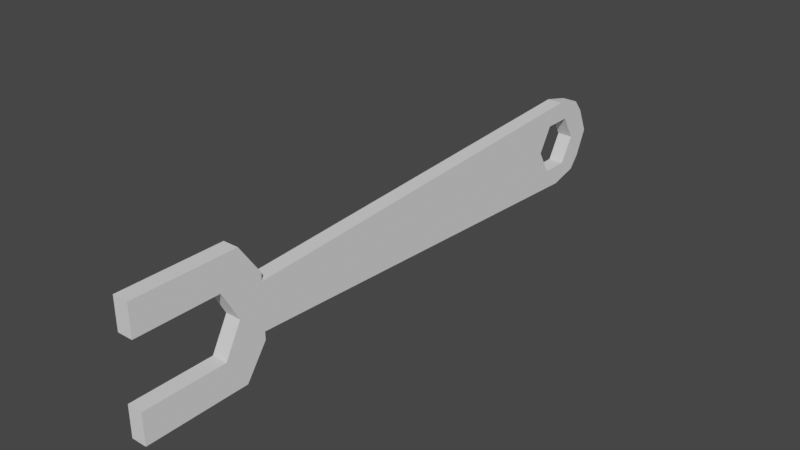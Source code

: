 # Source: schraubenschluessel2.blend  (saved by Blender 2.83.19; exported with 4.5.12 LTS)
import bpy
from mathutils import Matrix  # noqa: F401  (used for matrix-valued properties, if any)

bpy.ops.wm.read_factory_settings(use_empty=True)
scene = bpy.context.scene
scene.name = 'Scene'

# ---- collections
col_collection = bpy.data.collections.new('Collection'); scene.collection.children.link(col_collection)

# ---- world
world_world = bpy.data.worlds.new('World'); scene.world = world_world
world_world.use_nodes = True; world_world.node_tree.nodes.clear()
_N = world_world.node_tree.nodes; _L = world_world.node_tree.links
n0 = _N.new('ShaderNodeOutputWorld'); n0.name = 'World Output'; n0.location = (300, 300)
n1 = _N.new('ShaderNodeBackground'); n1.name = 'Background'; n1.location = (10, 300)
n1.inputs[0].default_value = (0.05088, 0.05088, 0.05088, 1.0)
_L.new(n1.outputs[0], n0.inputs[0])
n0.is_active_output = True
world_world.color = (0.05088, 0.05088, 0.05088)
world_world.use_sun_shadow = False
world_world.sun_shadow_jitter_overblur = 0.0

# ---- meshes
me_cube_001 = bpy.data.meshes.new('Cube.001')
me_cube_001.from_pydata([(-1.0, -1.0, -1.0), (-1.0, -1.0, 1.0), (-1.0, 0.65, -1.0), (-1.0, 0.65, 1.0), (1.0, -1.0, -1.0), (1.0, -1.0, 1.0), (1.0, 0.65, -1.0), (1.0, 0.65, 1.0), (-1.0, -1.0, -0.5), (-1.0, 1.0, 0.3691), (-1.0, -1.0, 0.5), (-1.0, 1.0, 0.5), (-1.0, 1.0, 0.0), (-1.0, 1.0, -0.5), (1.0, 1.0, 0.5), (1.0, 1.0, 0.0), (1.0, 1.0, -0.5), (1.0, -1.0, 0.5), (1.0, 1.0, 0.3691), (1.0, -1.0, -0.5), (-1.0, 0.3269, -0.5), (-1.0, 0.5993, 0.0), (-1.0, 0.3269, 0.5), (1.0, 0.3269, 0.5), (1.0, 0.5993, 0.0), (1.0, 0.3269, -0.5), (-1.0, 1.0, -0.3691), (1.0, 1.0, -0.3691), (-1.0, 7.879, -0.7359), (1.0, 7.879, -0.7359), (-1.0, 7.879, 0.7359), (-1.0, 8.701, 0.0), (1.0, 7.879, 0.7359), (1.0, 8.701, 0.0), (-1.0, 1.0, 0.125), (1.0, 1.0, 0.125), (-1.0, 8.517, 0.4142), (1.0, 8.517, 0.4142), (1.0, 1.0, -0.125), (-1.0, 1.0, -0.125), (1.0, 8.517, -0.4142), (-1.0, 8.517, -0.4142), (-1.0, 1.0, 0.2471), (1.0, 1.0, 0.2471), (-1.0, 8.349, 0.6213), (1.0, 8.349, 0.6213), (1.0, 1.0, -0.2471), (-1.0, 1.0, -0.2471), (1.0, 8.349, -0.6213), (-1.0, 8.349, -0.6213), (1.0, 8.276, -5.464e-09), (-1.0, 8.276, 5.464e-09), (1.0, 7.571, 0.407), (1.0, 7.554, 0.3772), (-1.0, 7.554, 0.3772), (-1.0, 7.571, 0.407), (1.0, 8.041, 0.407), (1.0, 8.048, 0.3962), (-1.0, 8.048, 0.3962), (-1.0, 8.041, 0.407), (1.0, 7.336, 3.562e-08), (-1.0, 7.336, 4.655e-08), (1.0, 8.048, -0.3962), (-1.0, 8.041, -0.407), (-1.0, 8.048, -0.3962), (1.0, 8.041, -0.407), (-1.0, 7.571, -0.407), (1.0, 7.571, -0.407), (1.0, 7.554, -0.3772), (-1.0, 7.554, -0.3772)], [], [(10, 1, 3, 11), (11, 3, 7, 14), (14, 7, 5, 17), (17, 5, 1, 10), (2, 6, 4, 0), (7, 3, 1, 5), (4, 19, 8, 0), (8, 19, 25, 20), (17, 10, 22, 23), (6, 16, 19, 4), (15, 35, 43, 18, 14, 17, 23, 24, 25, 19, 16, 27, 46, 38), (27, 26, 28, 29), (2, 13, 16, 6), (42, 9, 30, 44), (9, 11, 14, 18), (0, 8, 13, 2), (25, 24, 21, 20), (24, 23, 22, 21), (13, 26, 27, 16), (11, 9, 42, 34, 12, 39, 47, 26, 13, 8, 20, 21, 22), (44, 30, 32, 45), (41, 31, 33, 40), (39, 12, 61, 69), (35, 15, 60, 53), (9, 18, 32, 30), (46, 27, 29, 48), (43, 35, 53, 52, 56, 57, 37, 45), (31, 36, 37, 33), (12, 34, 54, 61), (15, 38, 68, 60), (47, 39, 69, 66, 63, 64, 41, 49), (49, 41, 40, 48), (18, 43, 45, 32), (36, 44, 45, 37), (34, 42, 44, 36, 58, 59, 55, 54), (28, 49, 48, 29), (26, 47, 49, 28), (38, 46, 48, 40, 62, 65, 67, 68), (51, 50, 57, 56, 59, 58), (59, 56, 52, 55), (61, 60, 68, 67, 66, 69), (55, 52, 53, 60, 61, 54), (64, 51, 31, 41), (51, 58, 36, 31), (50, 62, 40, 33), (63, 65, 62, 50, 51, 64), (66, 67, 65, 63), (57, 50, 33, 37)])
_uv = me_cube_001.uv_layers.new(name='UVMap')
_uv.uv.foreach_set('vector', [0.5625, 0.0, 0.625, 0.0, 0.625, 0.25, 0.5625, 0.25, 0.5625, 0.25, 0.625, 0.25, 0.625, 0.5, 0.5625, 0.5, 0.5625, 0.5, 0.625, 0.5, 0.625, 0.75, 0.5625, 0.75, 0.5625, 0.75, 0.625, 0.75, 0.625, 1.0, 0.5625, 1.0, 0.125, 0.5, 0.375, 0.5, 0.375, 0.75, 0.125, 0.75, 0.625, 0.5, 0.875, 0.5, 0.875, 0.75, 0.625, 0.75, 0.375, 0.75, 0.4375, 0.75, 0.4375, 1.0, 0.375, 1.0, 0.4375, 1.0, 0.4375, 0.75, 0.4375, 0.75, 0.4375, 1.0, 0.5625, 0.75, 0.5625, 1.0, 0.5625, 1.0, 0.5625, 0.75, 0.375, 0.5, 0.4375, 0.5, 0.4375, 0.75, 0.375, 0.75, 0.5, 0.5, 0.5156, 0.5, 0.5234, 0.5, 0.5312, 0.5, 0.5625, 0.5, 0.5625, 0.75, 0.5625, 0.75, 0.5, 0.75, 0.4375, 0.75, 0.4375, 0.75, 0.4375, 0.5, 0.4688, 0.5, 0.4766, 0.5, 0.4844, 0.5, 0.4688, 0.5, 0.4688, 0.25, 0.4688, 0.25, 0.4688, 0.5, 0.375, 0.25, 0.4375, 0.25, 0.4375, 0.5, 0.375, 0.5, 0.5234, 0.25, 0.5312, 0.25, 0.5312, 0.25, 0.5234, 0.25, 0.5312, 0.25, 0.5625, 0.25, 0.5625, 0.5, 0.5312, 0.5, 0.375, 0.0, 0.4375, 0.0, 0.4375, 0.25, 0.375, 0.25, 0.4375, 0.75, 0.5, 0.75, 0.5, 1.0, 0.4375, 1.0, 0.5, 0.75, 0.5625, 0.75, 0.5625, 1.0, 0.5, 1.0, 0.4375, 0.25, 0.4688, 0.25, 0.4688, 0.5, 0.4375, 0.5, 0.5625, 0.25, 0.5312, 0.25, 0.5234, 0.25, 0.5156, 0.25, 0.5, 0.25, 0.4844, 0.25, 0.4766, 0.25, 0.4688, 0.25, 0.4375, 0.25, 0.4375, 1.0, 0.4375, 1.0, 0.5, 1.0, 0.5625, 1.0, 0.5234, 0.25, 0.5312, 0.25, 0.5312, 0.5, 0.5234, 0.5, 0.4844, 0.25, 0.5, 0.25, 0.5, 0.5, 0.4844, 0.5, 0.4844, 0.25, 0.5, 0.25, 0.5, 0.25, 0.4844, 0.25, 0.5156, 0.5, 0.5, 0.5, 0.5, 0.5, 0.5156, 0.5, 0.5312, 0.25, 0.5312, 0.5, 0.5312, 0.5, 0.5312, 0.25, 0.4766, 0.5, 0.4688, 0.5, 0.4688, 0.5, 0.4766, 0.5, 0.5234, 0.5, 0.5156, 0.5, 0.5156, 0.5, 0.5167, 0.5, 0.516, 0.5, 0.5156, 0.5, 0.5156, 0.5, 0.5234, 0.5, 0.5, 0.25, 0.5156, 0.25, 0.5156, 0.5, 0.5, 0.5, 0.5, 0.25, 0.5156, 0.25, 0.5156, 0.25, 0.5, 0.25, 0.5, 0.5, 0.4844, 0.5, 0.4844, 0.5, 0.5, 0.5, 0.4766, 0.25, 0.4844, 0.25, 0.4844, 0.25, 0.4833, 0.25, 0.484, 0.25, 0.4844, 0.25, 0.4844, 0.25, 0.4766, 0.25, 0.4766, 0.25, 0.4844, 0.25, 0.4844, 0.5, 0.4766, 0.5, 0.5312, 0.5, 0.5234, 0.5, 0.5234, 0.5, 0.5312, 0.5, 0.5156, 0.25, 0.5234, 0.25, 0.5234, 0.5, 0.5156, 0.5, 0.5156, 0.25, 0.5234, 0.25, 0.5234, 0.25, 0.5156, 0.25, 0.5156, 0.25, 0.516, 0.25, 0.5167, 0.25, 0.5156, 0.25, 0.4688, 0.25, 0.4766, 0.25, 0.4766, 0.5, 0.4688, 0.5, 0.4688, 0.25, 0.4766, 0.25, 0.4766, 0.25, 0.4688, 0.25, 0.4844, 0.5, 0.4766, 0.5, 0.4766, 0.5, 0.4844, 0.5, 0.4844, 0.5, 0.484, 0.5, 0.4833, 0.5, 0.4844, 0.5, -8.941e-08, 0.7188, -8.941e-08, 0.7812, 0.1622, 0.7812, 0.1667, 0.7812, 0.1667, 0.7188, 0.1622, 0.7188, 0.1667, 0.7188, 0.1667, 0.7812, 0.3333, 0.7812, 0.3333, 0.7188, 0.5, 0.7188, 0.5, 0.7812, 0.6544, 0.7812, 0.6667, 0.7813, 0.6667, 0.7188, 0.6544, 0.7187, 0.3333, 0.7188, 0.3333, 0.7812, 0.3456, 0.7812, 0.5, 0.7812, 0.5, 0.7188, 0.3456, 0.7188, 0.4844, 0.25, 0.5, 0.25, 0.5, 0.25, 0.4844, 0.25, 0.5, 0.25, 0.5156, 0.25, 0.5156, 0.25, 0.5, 0.25, 0.5, 0.5, 0.4844, 0.5, 0.4844, 0.5, 0.5, 0.5, 0.8333, 0.7188, 0.8333, 0.7813, 0.8378, 0.7813, 1.0, 0.7812, 1.0, 0.7188, 0.8378, 0.7187, 0.6667, 0.7188, 0.6667, 0.7813, 0.8333, 0.7813, 0.8333, 0.7188, 0.5156, 0.5, 0.5, 0.5, 0.5, 0.5, 0.5156, 0.5])
me_cube_001.use_remesh_fix_poles = True
me_cube_001.use_remesh_preserve_attributes = False
me_cube_001.use_mirror_vertex_groups = False
me_cube_001.update()

# ---- objects
ob_cube = bpy.data.objects.new('Cube', me_cube_001)

# ---- transforms, parenting, visibility, modifiers, constraints
ob_cube.location = (0.0, 0.0, 0.0)
ob_cube.scale = (0.125, 1.0, 1.0)
ob_cube.lineart.crease_threshold = 0.0

# ---- collection membership
col_collection.objects.link(ob_cube)

# ---- scene / render settings (as saved in the file)
scene.frame_start = 1; scene.frame_end = 250; scene.frame_set(5)
scene.render.engine = 'BLENDER_EEVEE_NEXT'
scene.cycles.use_denoising = False
scene.cycles.samples = 128
scene.cycles.sampling_pattern = 'TABULATED_SOBOL'
scene.cycles.use_adaptive_sampling = False
scene.cycles.use_light_tree = False
scene.view_settings.view_transform = 'Filmic'
bpy.context.view_layer.update()

# ---- added for rendering (the .blend has no active camera and no usable light): camera, sun
cam_auto = bpy.data.cameras.new('AutoCamera')
cam_auto.lens = 50.0
cam_auto.sensor_width = 36.0
cam_auto.clip_end = 1000.0
ob_auto_camera = bpy.data.objects.new('AutoCamera', cam_auto)
scene.collection.objects.link(ob_auto_camera)
ob_auto_camera.location = (9.16706, -7.1501, 7.33365)
ob_auto_camera.rotation_euler = (1.09748, -7.21219e-08, 0.694738)
scene.camera = ob_auto_camera
light_auto_sun = bpy.data.lights.new('AutoSun', 'SUN')
light_auto_sun.energy = 3.0
light_auto_sun.angle = 0.0523599
ob_auto_sun = bpy.data.objects.new('AutoSun', light_auto_sun)
scene.collection.objects.link(ob_auto_sun)
ob_auto_sun.rotation_euler = (0.872665, 0.174533, 0.523599)
bpy.context.view_layer.update()
